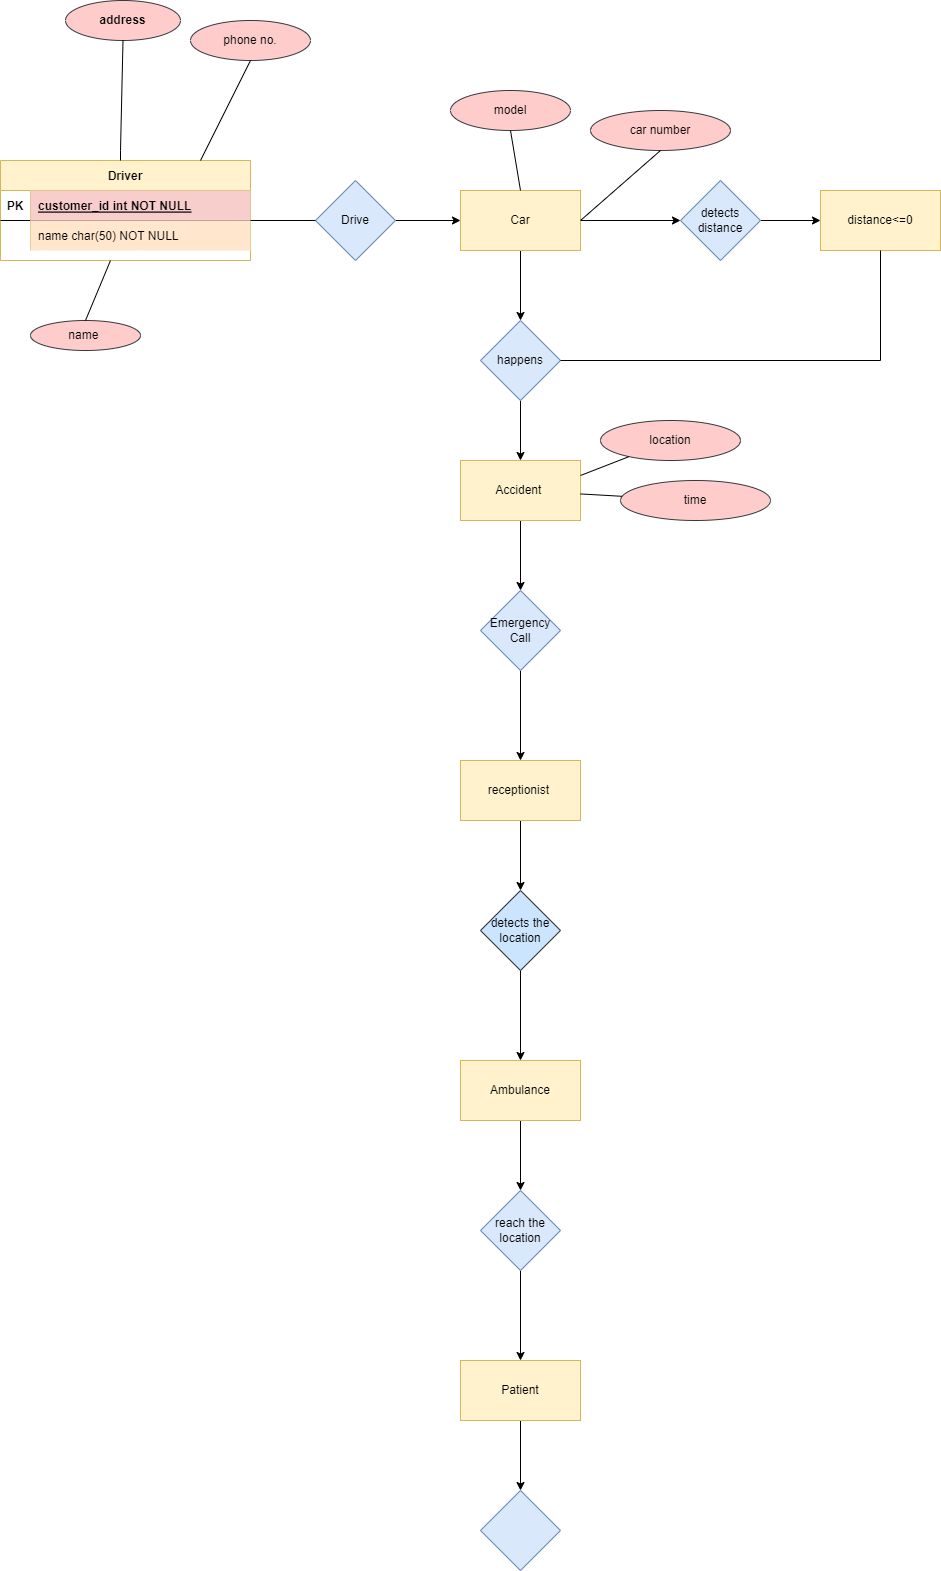

The diagram above was exported from draw.io. Its source (the exported page's mxGraphModel, read from the mxfile embedded in the PNG):
<mxGraphModel dx="1038" dy="2681" grid="1" gridSize="10" guides="1" tooltips="1" connect="1" arrows="1" fold="1" page="1" pageScale="1" pageWidth="850" pageHeight="1100" math="0" shadow="0" extFonts="Permanent Marker^https://fonts.googleapis.com/css?family=Permanent+Marker">
  <root>
    <mxCell id="0" />
    <mxCell id="1" parent="0" />
    <mxCell id="C-vyLk0tnHw3VtMMgP7b-23" value="Driver" style="shape=table;startSize=30;container=1;collapsible=1;childLayout=tableLayout;fixedRows=1;rowLines=0;fontStyle=1;align=center;resizeLast=1;fillColor=#fff2cc;strokeColor=#d6b656;" parent="1" vertex="1">
      <mxGeometry x="30" y="-980" width="250" height="100" as="geometry" />
    </mxCell>
    <mxCell id="C-vyLk0tnHw3VtMMgP7b-24" value="" style="shape=partialRectangle;collapsible=0;dropTarget=0;pointerEvents=0;fillColor=none;points=[[0,0.5],[1,0.5]];portConstraint=eastwest;top=0;left=0;right=0;bottom=1;" parent="C-vyLk0tnHw3VtMMgP7b-23" vertex="1">
      <mxGeometry y="30" width="250" height="30" as="geometry" />
    </mxCell>
    <mxCell id="C-vyLk0tnHw3VtMMgP7b-25" value="PK" style="shape=partialRectangle;overflow=hidden;connectable=0;fillColor=none;top=0;left=0;bottom=0;right=0;fontStyle=1;" parent="C-vyLk0tnHw3VtMMgP7b-24" vertex="1">
      <mxGeometry width="30" height="30" as="geometry">
        <mxRectangle width="30" height="30" as="alternateBounds" />
      </mxGeometry>
    </mxCell>
    <mxCell id="C-vyLk0tnHw3VtMMgP7b-26" value="customer_id int NOT NULL " style="shape=partialRectangle;overflow=hidden;connectable=0;fillColor=#f8cecc;top=0;left=0;bottom=0;right=0;align=left;spacingLeft=6;fontStyle=5;strokeColor=#B85450;" parent="C-vyLk0tnHw3VtMMgP7b-24" vertex="1">
      <mxGeometry x="30" width="220" height="30" as="geometry">
        <mxRectangle width="220" height="30" as="alternateBounds" />
      </mxGeometry>
    </mxCell>
    <mxCell id="C-vyLk0tnHw3VtMMgP7b-27" value="" style="shape=partialRectangle;collapsible=0;dropTarget=0;pointerEvents=0;fillColor=none;points=[[0,0.5],[1,0.5]];portConstraint=eastwest;top=0;left=0;right=0;bottom=0;" parent="C-vyLk0tnHw3VtMMgP7b-23" vertex="1">
      <mxGeometry y="60" width="250" height="30" as="geometry" />
    </mxCell>
    <mxCell id="C-vyLk0tnHw3VtMMgP7b-28" value="" style="shape=partialRectangle;overflow=hidden;connectable=0;fillColor=none;top=0;left=0;bottom=0;right=0;" parent="C-vyLk0tnHw3VtMMgP7b-27" vertex="1">
      <mxGeometry width="30" height="30" as="geometry">
        <mxRectangle width="30" height="30" as="alternateBounds" />
      </mxGeometry>
    </mxCell>
    <mxCell id="C-vyLk0tnHw3VtMMgP7b-29" value="name char(50) NOT NULL" style="shape=partialRectangle;overflow=hidden;connectable=0;fillColor=#ffe6cc;top=0;left=0;bottom=0;right=0;align=left;spacingLeft=6;strokeColor=#d79b00;" parent="C-vyLk0tnHw3VtMMgP7b-27" vertex="1">
      <mxGeometry x="30" width="220" height="30" as="geometry">
        <mxRectangle width="220" height="30" as="alternateBounds" />
      </mxGeometry>
    </mxCell>
    <mxCell id="ToByMUM8rQ4kargGPJ2G-10" value="" style="edgeStyle=orthogonalEdgeStyle;rounded=0;orthogonalLoop=1;jettySize=auto;html=1;" edge="1" parent="1" source="ToByMUM8rQ4kargGPJ2G-2" target="ToByMUM8rQ4kargGPJ2G-8">
      <mxGeometry relative="1" as="geometry" />
    </mxCell>
    <mxCell id="ToByMUM8rQ4kargGPJ2G-2" value="Drive" style="rhombus;whiteSpace=wrap;html=1;strokeColor=#6c8ebf;fillColor=#dae8fc;" vertex="1" parent="1">
      <mxGeometry x="345" y="-960" width="80" height="80" as="geometry" />
    </mxCell>
    <mxCell id="ToByMUM8rQ4kargGPJ2G-3" value="" style="endArrow=none;html=1;rounded=0;entryX=0;entryY=0.5;entryDx=0;entryDy=0;" edge="1" parent="1" target="ToByMUM8rQ4kargGPJ2G-2">
      <mxGeometry width="50" height="50" relative="1" as="geometry">
        <mxPoint x="280" y="-920" as="sourcePoint" />
        <mxPoint x="340" y="-920" as="targetPoint" />
      </mxGeometry>
    </mxCell>
    <mxCell id="ToByMUM8rQ4kargGPJ2G-16" value="" style="edgeStyle=orthogonalEdgeStyle;rounded=0;orthogonalLoop=1;jettySize=auto;html=1;" edge="1" parent="1" source="ToByMUM8rQ4kargGPJ2G-8" target="ToByMUM8rQ4kargGPJ2G-15">
      <mxGeometry relative="1" as="geometry" />
    </mxCell>
    <mxCell id="ToByMUM8rQ4kargGPJ2G-49" value="" style="edgeStyle=orthogonalEdgeStyle;rounded=0;orthogonalLoop=1;jettySize=auto;html=1;" edge="1" parent="1" source="ToByMUM8rQ4kargGPJ2G-8" target="ToByMUM8rQ4kargGPJ2G-48">
      <mxGeometry relative="1" as="geometry" />
    </mxCell>
    <mxCell id="ToByMUM8rQ4kargGPJ2G-8" value="Car" style="rounded=0;whiteSpace=wrap;html=1;strokeColor=#d6b656;fillColor=#fff2cc;" vertex="1" parent="1">
      <mxGeometry x="490" y="-950" width="120" height="60" as="geometry" />
    </mxCell>
    <mxCell id="ToByMUM8rQ4kargGPJ2G-20" value="" style="edgeStyle=orthogonalEdgeStyle;rounded=0;orthogonalLoop=1;jettySize=auto;html=1;" edge="1" parent="1" source="ToByMUM8rQ4kargGPJ2G-13" target="ToByMUM8rQ4kargGPJ2G-19">
      <mxGeometry relative="1" as="geometry" />
    </mxCell>
    <mxCell id="ToByMUM8rQ4kargGPJ2G-13" value="Accident&amp;nbsp;" style="whiteSpace=wrap;html=1;fillColor=#fff2cc;strokeColor=#d6b656;rounded=0;" vertex="1" parent="1">
      <mxGeometry x="490" y="-680" width="120" height="60" as="geometry" />
    </mxCell>
    <mxCell id="ToByMUM8rQ4kargGPJ2G-18" value="" style="edgeStyle=orthogonalEdgeStyle;rounded=0;orthogonalLoop=1;jettySize=auto;html=1;" edge="1" parent="1" source="ToByMUM8rQ4kargGPJ2G-15" target="ToByMUM8rQ4kargGPJ2G-13">
      <mxGeometry relative="1" as="geometry" />
    </mxCell>
    <mxCell id="ToByMUM8rQ4kargGPJ2G-15" value="happens" style="rhombus;whiteSpace=wrap;html=1;fillColor=#dae8fc;strokeColor=#6c8ebf;rounded=0;" vertex="1" parent="1">
      <mxGeometry x="510" y="-820" width="80" height="80" as="geometry" />
    </mxCell>
    <mxCell id="ToByMUM8rQ4kargGPJ2G-22" value="" style="edgeStyle=orthogonalEdgeStyle;rounded=0;orthogonalLoop=1;jettySize=auto;html=1;" edge="1" parent="1" source="ToByMUM8rQ4kargGPJ2G-19" target="ToByMUM8rQ4kargGPJ2G-21">
      <mxGeometry relative="1" as="geometry" />
    </mxCell>
    <mxCell id="ToByMUM8rQ4kargGPJ2G-19" value="Emergency Call" style="rhombus;whiteSpace=wrap;html=1;fillColor=#dae8fc;strokeColor=#6c8ebf;rounded=0;" vertex="1" parent="1">
      <mxGeometry x="510" y="-550" width="80" height="80" as="geometry" />
    </mxCell>
    <mxCell id="ToByMUM8rQ4kargGPJ2G-43" value="" style="edgeStyle=orthogonalEdgeStyle;rounded=0;orthogonalLoop=1;jettySize=auto;html=1;" edge="1" parent="1" source="ToByMUM8rQ4kargGPJ2G-21" target="ToByMUM8rQ4kargGPJ2G-42">
      <mxGeometry relative="1" as="geometry" />
    </mxCell>
    <mxCell id="ToByMUM8rQ4kargGPJ2G-21" value="receptionist&amp;nbsp;" style="whiteSpace=wrap;html=1;fillColor=#fff2cc;strokeColor=#d6b656;rounded=0;" vertex="1" parent="1">
      <mxGeometry x="490" y="-380" width="120" height="60" as="geometry" />
    </mxCell>
    <mxCell id="ToByMUM8rQ4kargGPJ2G-23" value="address" style="ellipse;whiteSpace=wrap;html=1;startSize=30;fontStyle=1;fillColor=#ffcccc;strokeColor=#36393d;" vertex="1" parent="1">
      <mxGeometry x="95" y="-1140" width="115" height="40" as="geometry" />
    </mxCell>
    <mxCell id="ToByMUM8rQ4kargGPJ2G-27" value="" style="endArrow=none;html=1;rounded=0;entryX=0.5;entryY=1;entryDx=0;entryDy=0;" edge="1" parent="1" target="ToByMUM8rQ4kargGPJ2G-23">
      <mxGeometry width="50" height="50" relative="1" as="geometry">
        <mxPoint x="150" y="-980" as="sourcePoint" />
        <mxPoint x="160" y="-1070" as="targetPoint" />
        <Array as="points">
          <mxPoint x="150" y="-990" />
        </Array>
      </mxGeometry>
    </mxCell>
    <mxCell id="ToByMUM8rQ4kargGPJ2G-30" value="phone no." style="ellipse;whiteSpace=wrap;html=1;strokeColor=#36393d;fillColor=#ffcccc;" vertex="1" parent="1">
      <mxGeometry x="220" y="-1120" width="120" height="40" as="geometry" />
    </mxCell>
    <mxCell id="ToByMUM8rQ4kargGPJ2G-31" value="" style="endArrow=none;html=1;rounded=0;exitX=0.8;exitY=0;exitDx=0;exitDy=0;exitPerimeter=0;" edge="1" parent="1" source="C-vyLk0tnHw3VtMMgP7b-23">
      <mxGeometry width="50" height="50" relative="1" as="geometry">
        <mxPoint x="390" y="-950" as="sourcePoint" />
        <mxPoint x="280" y="-1080" as="targetPoint" />
        <Array as="points">
          <mxPoint x="280" y="-1080" />
        </Array>
      </mxGeometry>
    </mxCell>
    <mxCell id="ToByMUM8rQ4kargGPJ2G-32" value="name&amp;nbsp;" style="ellipse;whiteSpace=wrap;html=1;strokeColor=#36393d;fillColor=#ffcccc;" vertex="1" parent="1">
      <mxGeometry x="60" y="-820" width="110" height="30" as="geometry" />
    </mxCell>
    <mxCell id="ToByMUM8rQ4kargGPJ2G-33" value="" style="endArrow=none;html=1;rounded=0;exitX=0.5;exitY=0;exitDx=0;exitDy=0;" edge="1" parent="1" source="ToByMUM8rQ4kargGPJ2G-32">
      <mxGeometry width="50" height="50" relative="1" as="geometry">
        <mxPoint x="390" y="-900" as="sourcePoint" />
        <mxPoint x="140" y="-880" as="targetPoint" />
      </mxGeometry>
    </mxCell>
    <mxCell id="ToByMUM8rQ4kargGPJ2G-34" value="model" style="ellipse;whiteSpace=wrap;html=1;strokeColor=#36393d;fillColor=#ffcccc;" vertex="1" parent="1">
      <mxGeometry x="480" y="-1050" width="120" height="40" as="geometry" />
    </mxCell>
    <mxCell id="ToByMUM8rQ4kargGPJ2G-35" value="car number" style="ellipse;whiteSpace=wrap;html=1;strokeColor=#36393d;fillColor=#ffcccc;" vertex="1" parent="1">
      <mxGeometry x="620" y="-1030" width="140" height="40" as="geometry" />
    </mxCell>
    <mxCell id="ToByMUM8rQ4kargGPJ2G-36" value="" style="endArrow=none;html=1;rounded=0;entryX=0.5;entryY=1;entryDx=0;entryDy=0;exitX=0.5;exitY=0;exitDx=0;exitDy=0;" edge="1" parent="1" source="ToByMUM8rQ4kargGPJ2G-8" target="ToByMUM8rQ4kargGPJ2G-34">
      <mxGeometry width="50" height="50" relative="1" as="geometry">
        <mxPoint x="370" y="-840" as="sourcePoint" />
        <mxPoint x="420" y="-890" as="targetPoint" />
      </mxGeometry>
    </mxCell>
    <mxCell id="ToByMUM8rQ4kargGPJ2G-37" value="" style="endArrow=none;html=1;rounded=0;entryX=0.5;entryY=1;entryDx=0;entryDy=0;exitX=1;exitY=0.5;exitDx=0;exitDy=0;" edge="1" parent="1" source="ToByMUM8rQ4kargGPJ2G-8" target="ToByMUM8rQ4kargGPJ2G-35">
      <mxGeometry width="50" height="50" relative="1" as="geometry">
        <mxPoint x="370" y="-840" as="sourcePoint" />
        <mxPoint x="420" y="-890" as="targetPoint" />
      </mxGeometry>
    </mxCell>
    <mxCell id="ToByMUM8rQ4kargGPJ2G-38" value="location" style="ellipse;whiteSpace=wrap;html=1;strokeColor=#36393d;fillColor=#ffcccc;" vertex="1" parent="1">
      <mxGeometry x="630" y="-720" width="140" height="40" as="geometry" />
    </mxCell>
    <mxCell id="ToByMUM8rQ4kargGPJ2G-39" value="time" style="ellipse;whiteSpace=wrap;html=1;strokeColor=#36393d;fillColor=#ffcccc;" vertex="1" parent="1">
      <mxGeometry x="650" y="-660" width="150" height="40" as="geometry" />
    </mxCell>
    <mxCell id="ToByMUM8rQ4kargGPJ2G-40" value="" style="endArrow=none;html=1;rounded=0;exitX=1;exitY=0.25;exitDx=0;exitDy=0;" edge="1" parent="1" source="ToByMUM8rQ4kargGPJ2G-13" target="ToByMUM8rQ4kargGPJ2G-38">
      <mxGeometry width="50" height="50" relative="1" as="geometry">
        <mxPoint x="400" y="-490" as="sourcePoint" />
        <mxPoint x="450" y="-540" as="targetPoint" />
      </mxGeometry>
    </mxCell>
    <mxCell id="ToByMUM8rQ4kargGPJ2G-41" value="" style="endArrow=none;html=1;rounded=0;" edge="1" parent="1" source="ToByMUM8rQ4kargGPJ2G-13" target="ToByMUM8rQ4kargGPJ2G-39">
      <mxGeometry width="50" height="50" relative="1" as="geometry">
        <mxPoint x="400" y="-490" as="sourcePoint" />
        <mxPoint x="450" y="-540" as="targetPoint" />
      </mxGeometry>
    </mxCell>
    <mxCell id="ToByMUM8rQ4kargGPJ2G-45" value="" style="edgeStyle=orthogonalEdgeStyle;rounded=0;orthogonalLoop=1;jettySize=auto;html=1;" edge="1" parent="1" source="ToByMUM8rQ4kargGPJ2G-42" target="ToByMUM8rQ4kargGPJ2G-44">
      <mxGeometry relative="1" as="geometry" />
    </mxCell>
    <mxCell id="ToByMUM8rQ4kargGPJ2G-42" value="detects the location" style="rhombus;whiteSpace=wrap;html=1;fillColor=#cce5ff;strokeColor=#36393d;rounded=0;" vertex="1" parent="1">
      <mxGeometry x="510" y="-250" width="80" height="80" as="geometry" />
    </mxCell>
    <mxCell id="ToByMUM8rQ4kargGPJ2G-47" value="" style="edgeStyle=orthogonalEdgeStyle;rounded=0;orthogonalLoop=1;jettySize=auto;html=1;" edge="1" parent="1" source="ToByMUM8rQ4kargGPJ2G-44" target="ToByMUM8rQ4kargGPJ2G-46">
      <mxGeometry relative="1" as="geometry" />
    </mxCell>
    <mxCell id="ToByMUM8rQ4kargGPJ2G-44" value="Ambulance" style="whiteSpace=wrap;html=1;fillColor=#fff2cc;strokeColor=#d6b656;rounded=0;" vertex="1" parent="1">
      <mxGeometry x="490" y="-80" width="120" height="60" as="geometry" />
    </mxCell>
    <mxCell id="ToByMUM8rQ4kargGPJ2G-55" value="" style="edgeStyle=orthogonalEdgeStyle;rounded=0;orthogonalLoop=1;jettySize=auto;html=1;" edge="1" parent="1" source="ToByMUM8rQ4kargGPJ2G-46" target="ToByMUM8rQ4kargGPJ2G-54">
      <mxGeometry relative="1" as="geometry" />
    </mxCell>
    <mxCell id="ToByMUM8rQ4kargGPJ2G-46" value="reach the location" style="rhombus;whiteSpace=wrap;html=1;fillColor=#dae8fc;strokeColor=#6c8ebf;rounded=0;" vertex="1" parent="1">
      <mxGeometry x="510" y="50" width="80" height="80" as="geometry" />
    </mxCell>
    <mxCell id="ToByMUM8rQ4kargGPJ2G-51" value="" style="edgeStyle=orthogonalEdgeStyle;rounded=0;orthogonalLoop=1;jettySize=auto;html=1;" edge="1" parent="1" source="ToByMUM8rQ4kargGPJ2G-48" target="ToByMUM8rQ4kargGPJ2G-50">
      <mxGeometry relative="1" as="geometry" />
    </mxCell>
    <mxCell id="ToByMUM8rQ4kargGPJ2G-48" value="detects distance" style="rhombus;whiteSpace=wrap;html=1;fillColor=#dae8fc;strokeColor=#6c8ebf;rounded=0;" vertex="1" parent="1">
      <mxGeometry x="710" y="-960" width="80" height="80" as="geometry" />
    </mxCell>
    <mxCell id="ToByMUM8rQ4kargGPJ2G-50" value="distance&amp;lt;=0" style="whiteSpace=wrap;html=1;fillColor=#fff2cc;strokeColor=#d6b656;rounded=0;" vertex="1" parent="1">
      <mxGeometry x="850" y="-950" width="120" height="60" as="geometry" />
    </mxCell>
    <mxCell id="ToByMUM8rQ4kargGPJ2G-52" value="" style="endArrow=none;html=1;rounded=0;entryX=0.5;entryY=1;entryDx=0;entryDy=0;" edge="1" parent="1" target="ToByMUM8rQ4kargGPJ2G-50">
      <mxGeometry width="50" height="50" relative="1" as="geometry">
        <mxPoint x="910" y="-780" as="sourcePoint" />
        <mxPoint x="670" y="-900" as="targetPoint" />
      </mxGeometry>
    </mxCell>
    <mxCell id="ToByMUM8rQ4kargGPJ2G-53" value="" style="endArrow=none;html=1;rounded=0;" edge="1" parent="1" source="ToByMUM8rQ4kargGPJ2G-15">
      <mxGeometry width="50" height="50" relative="1" as="geometry">
        <mxPoint x="620" y="-850" as="sourcePoint" />
        <mxPoint x="910" y="-780" as="targetPoint" />
      </mxGeometry>
    </mxCell>
    <mxCell id="ToByMUM8rQ4kargGPJ2G-57" value="" style="edgeStyle=orthogonalEdgeStyle;rounded=0;orthogonalLoop=1;jettySize=auto;html=1;" edge="1" parent="1" source="ToByMUM8rQ4kargGPJ2G-54" target="ToByMUM8rQ4kargGPJ2G-56">
      <mxGeometry relative="1" as="geometry" />
    </mxCell>
    <mxCell id="ToByMUM8rQ4kargGPJ2G-54" value="Patient" style="whiteSpace=wrap;html=1;fillColor=#fff2cc;strokeColor=#d6b656;rounded=0;" vertex="1" parent="1">
      <mxGeometry x="490" y="220" width="120" height="60" as="geometry" />
    </mxCell>
    <mxCell id="ToByMUM8rQ4kargGPJ2G-56" value="" style="rhombus;whiteSpace=wrap;html=1;fillColor=#dae8fc;strokeColor=#6c8ebf;rounded=0;" vertex="1" parent="1">
      <mxGeometry x="510" y="350" width="80" height="80" as="geometry" />
    </mxCell>
  </root>
</mxGraphModel>